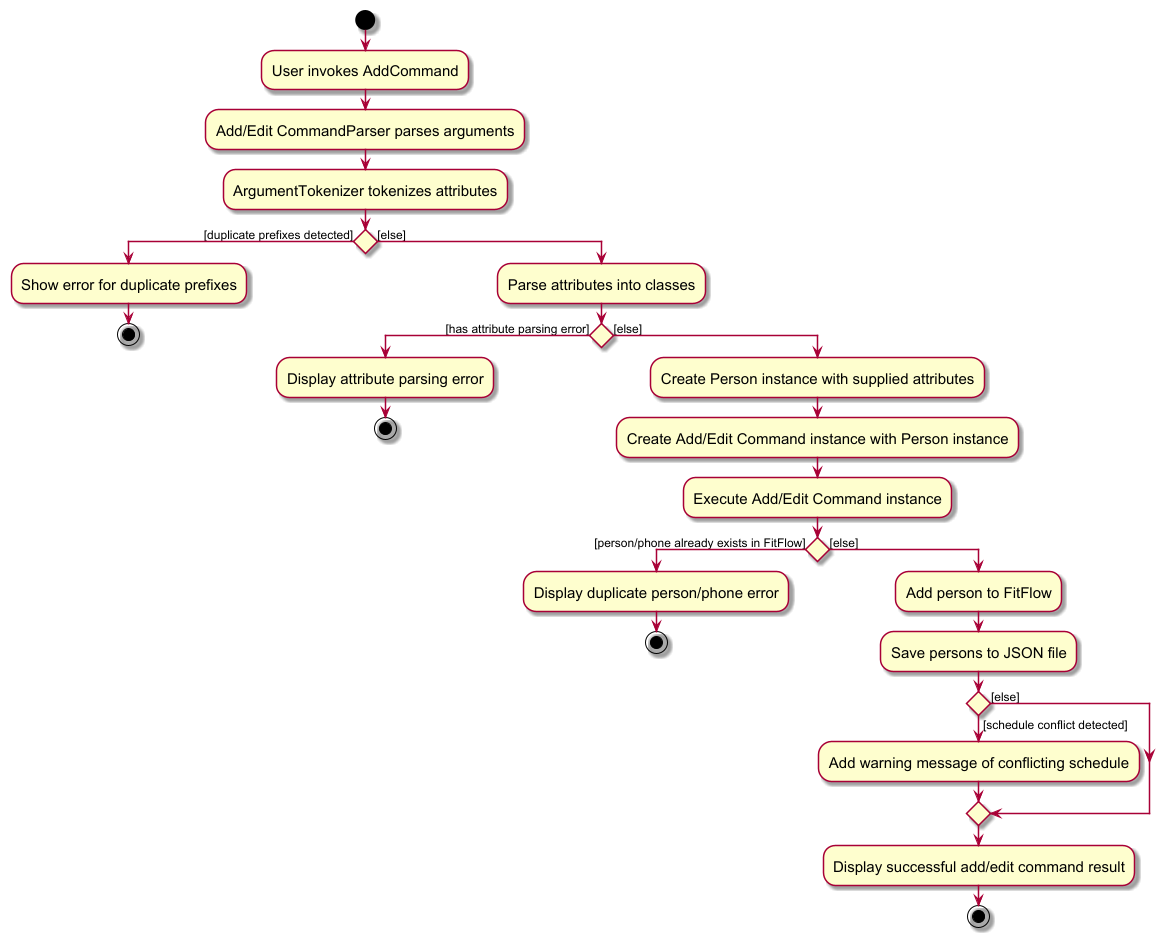

The diagram above was rendered by PlantUML. Its source (embedded in the PNG):
@startuml
skin rose
skinparam ActivityFontSize 15
skinparam ArrowFontSize 12
start
:User invokes AddCommand;
:Add/Edit CommandParser parses arguments;
:ArgumentTokenizer tokenizes attributes;
if () then ([duplicate prefixes detected])
    :Show error for duplicate prefixes;
    stop
else ([else])
    :Parse attributes into classes;
    if () then ([has attribute parsing error])
        :Display attribute parsing error;
        stop
    else ([else])
        :Create Person instance with supplied attributes;
        :Create Add/Edit Command instance with Person instance;
        :Execute Add/Edit Command instance;
        if () then ([person/phone already exists in FitFlow])
            :Display duplicate person/phone error;
            stop
        else ([else])
            :Add person to FitFlow;
            :Save persons to JSON file;
            if () then ([schedule conflict detected])
                :Add warning message of conflicting schedule;
            else ([else])
            endif
                :Display successful add/edit command result;
                stop
        endif
    endif
endif
@enduml